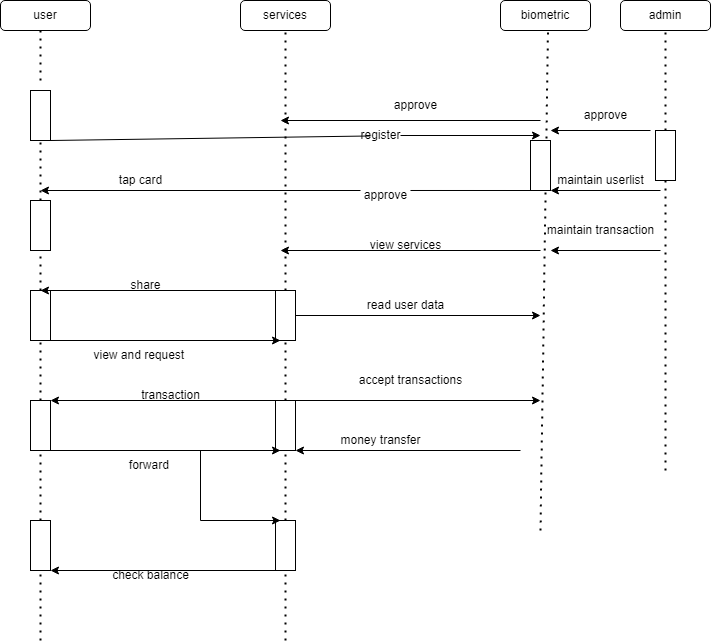

The diagram above was exported from draw.io. Its source (the exported page's mxGraphModel, read from the mxfile embedded in the PNG):
<mxGraphModel dx="880" dy="452" grid="1" gridSize="10" guides="1" tooltips="1" connect="1" arrows="1" fold="1" page="1" pageScale="1" pageWidth="850" pageHeight="1100" math="0" shadow="0">
  <root>
    <mxCell id="0" />
    <mxCell id="1" parent="0" />
    <mxCell id="Yna1Wi5L__CDUb_SoEVF-1" value="user" style="rounded=1;whiteSpace=wrap;html=1;" parent="1" vertex="1">
      <mxGeometry x="60" y="70" width="90" height="30" as="geometry" />
    </mxCell>
    <mxCell id="Yna1Wi5L__CDUb_SoEVF-3" value="services" style="rounded=1;whiteSpace=wrap;html=1;" parent="1" vertex="1">
      <mxGeometry x="300" y="70" width="90" height="30" as="geometry" />
    </mxCell>
    <mxCell id="Yna1Wi5L__CDUb_SoEVF-4" value="biometric" style="rounded=1;whiteSpace=wrap;html=1;" parent="1" vertex="1">
      <mxGeometry x="560" y="70" width="90" height="30" as="geometry" />
    </mxCell>
    <mxCell id="Yna1Wi5L__CDUb_SoEVF-5" value="" style="endArrow=none;dashed=1;html=1;dashPattern=1 3;strokeWidth=2;rounded=0;startArrow=none;" parent="1" edge="1">
      <mxGeometry width="50" height="50" relative="1" as="geometry">
        <mxPoint x="100" y="150" as="sourcePoint" />
        <mxPoint x="100" y="100" as="targetPoint" />
      </mxGeometry>
    </mxCell>
    <mxCell id="Yna1Wi5L__CDUb_SoEVF-8" value="" style="endArrow=none;dashed=1;html=1;dashPattern=1 3;strokeWidth=2;rounded=0;startArrow=none;" parent="1" source="Yna1Wi5L__CDUb_SoEVF-13" edge="1">
      <mxGeometry width="50" height="50" relative="1" as="geometry">
        <mxPoint x="100" y="501" as="sourcePoint" />
        <mxPoint x="100" y="210" as="targetPoint" />
      </mxGeometry>
    </mxCell>
    <mxCell id="Yna1Wi5L__CDUb_SoEVF-9" value="" style="rounded=0;whiteSpace=wrap;html=1;direction=south;" parent="1" vertex="1">
      <mxGeometry x="90" y="160" width="20" height="50" as="geometry" />
    </mxCell>
    <mxCell id="Yna1Wi5L__CDUb_SoEVF-10" value="" style="endArrow=none;dashed=1;html=1;dashPattern=1 3;strokeWidth=2;rounded=0;entryX=0.5;entryY=1;entryDx=0;entryDy=0;startArrow=none;" parent="1" source="Yna1Wi5L__CDUb_SoEVF-27" target="Yna1Wi5L__CDUb_SoEVF-3" edge="1">
      <mxGeometry width="50" height="50" relative="1" as="geometry">
        <mxPoint x="340" y="490" as="sourcePoint" />
        <mxPoint x="450" y="230" as="targetPoint" />
      </mxGeometry>
    </mxCell>
    <mxCell id="Yna1Wi5L__CDUb_SoEVF-12" value="" style="endArrow=none;dashed=1;html=1;dashPattern=1 3;strokeWidth=2;rounded=0;entryX=0.5;entryY=1;entryDx=0;entryDy=0;" parent="1" edge="1">
      <mxGeometry width="50" height="50" relative="1" as="geometry">
        <mxPoint x="600" y="600" as="sourcePoint" />
        <mxPoint x="607.5" y="100" as="targetPoint" />
      </mxGeometry>
    </mxCell>
    <mxCell id="Yna1Wi5L__CDUb_SoEVF-16" value="" style="endArrow=classic;html=1;rounded=0;startArrow=none;" parent="1" edge="1">
      <mxGeometry width="50" height="50" relative="1" as="geometry">
        <mxPoint x="460" y="205" as="sourcePoint" />
        <mxPoint x="600" y="205" as="targetPoint" />
      </mxGeometry>
    </mxCell>
    <mxCell id="Yna1Wi5L__CDUb_SoEVF-17" value="register" style="text;html=1;align=center;verticalAlign=middle;resizable=0;points=[];autosize=1;strokeColor=none;fillColor=none;" parent="1" vertex="1">
      <mxGeometry x="410" y="190" width="60" height="30" as="geometry" />
    </mxCell>
    <mxCell id="Yna1Wi5L__CDUb_SoEVF-18" value="" style="endArrow=none;html=1;rounded=0;exitX=1;exitY=0;exitDx=0;exitDy=0;entryX=0.333;entryY=0.516;entryDx=0;entryDy=0;entryPerimeter=0;" parent="1" source="Yna1Wi5L__CDUb_SoEVF-9" target="Yna1Wi5L__CDUb_SoEVF-17" edge="1">
      <mxGeometry width="50" height="50" relative="1" as="geometry">
        <mxPoint x="110" y="210" as="sourcePoint" />
        <mxPoint x="610" y="210" as="targetPoint" />
      </mxGeometry>
    </mxCell>
    <mxCell id="Yna1Wi5L__CDUb_SoEVF-19" value="" style="rounded=0;whiteSpace=wrap;html=1;direction=south;" parent="1" vertex="1">
      <mxGeometry x="590" y="210" width="20" height="50" as="geometry" />
    </mxCell>
    <mxCell id="Yna1Wi5L__CDUb_SoEVF-21" value="" style="endArrow=classic;html=1;rounded=0;startArrow=none;" parent="1" edge="1">
      <mxGeometry width="50" height="50" relative="1" as="geometry">
        <mxPoint x="420" y="260" as="sourcePoint" />
        <mxPoint x="100" y="260" as="targetPoint" />
      </mxGeometry>
    </mxCell>
    <mxCell id="Yna1Wi5L__CDUb_SoEVF-22" value="approve" style="text;html=1;align=center;verticalAlign=middle;resizable=0;points=[];autosize=1;strokeColor=none;fillColor=none;" parent="1" vertex="1">
      <mxGeometry x="410" y="250" width="70" height="30" as="geometry" />
    </mxCell>
    <mxCell id="Yna1Wi5L__CDUb_SoEVF-23" value="" style="endArrow=none;html=1;rounded=0;exitX=1;exitY=1;exitDx=0;exitDy=0;entryX=0.857;entryY=0.333;entryDx=0;entryDy=0;entryPerimeter=0;" parent="1" source="Yna1Wi5L__CDUb_SoEVF-19" target="Yna1Wi5L__CDUb_SoEVF-22" edge="1">
      <mxGeometry width="50" height="50" relative="1" as="geometry">
        <mxPoint x="590" y="260" as="sourcePoint" />
        <mxPoint x="100" y="260" as="targetPoint" />
      </mxGeometry>
    </mxCell>
    <mxCell id="Yna1Wi5L__CDUb_SoEVF-13" value="" style="rounded=0;whiteSpace=wrap;html=1;direction=south;" parent="1" vertex="1">
      <mxGeometry x="90" y="270" width="20" height="50" as="geometry" />
    </mxCell>
    <mxCell id="Yna1Wi5L__CDUb_SoEVF-25" value="" style="endArrow=none;dashed=1;html=1;dashPattern=1 3;strokeWidth=2;rounded=0;startArrow=none;" parent="1" source="Yna1Wi5L__CDUb_SoEVF-14" target="Yna1Wi5L__CDUb_SoEVF-13" edge="1">
      <mxGeometry width="50" height="50" relative="1" as="geometry">
        <mxPoint x="100" y="501" as="sourcePoint" />
        <mxPoint x="100" y="210" as="targetPoint" />
      </mxGeometry>
    </mxCell>
    <mxCell id="Yna1Wi5L__CDUb_SoEVF-14" value="" style="rounded=0;whiteSpace=wrap;html=1;direction=south;" parent="1" vertex="1">
      <mxGeometry x="90" y="360" width="20" height="50" as="geometry" />
    </mxCell>
    <mxCell id="Yna1Wi5L__CDUb_SoEVF-26" value="" style="endArrow=none;dashed=1;html=1;dashPattern=1 3;strokeWidth=2;rounded=0;startArrow=none;" parent="1" source="Yna1Wi5L__CDUb_SoEVF-42" target="Yna1Wi5L__CDUb_SoEVF-14" edge="1">
      <mxGeometry width="50" height="50" relative="1" as="geometry">
        <mxPoint x="100" y="600" as="sourcePoint" />
        <mxPoint x="100" y="320" as="targetPoint" />
      </mxGeometry>
    </mxCell>
    <mxCell id="Yna1Wi5L__CDUb_SoEVF-29" value="" style="endArrow=classic;html=1;rounded=0;exitX=0;exitY=0;exitDx=0;exitDy=0;" parent="1" source="Yna1Wi5L__CDUb_SoEVF-27" edge="1">
      <mxGeometry width="50" height="50" relative="1" as="geometry">
        <mxPoint x="400" y="280" as="sourcePoint" />
        <mxPoint x="100" y="360" as="targetPoint" />
      </mxGeometry>
    </mxCell>
    <mxCell id="Yna1Wi5L__CDUb_SoEVF-33" value="share" style="text;html=1;align=center;verticalAlign=middle;resizable=0;points=[];autosize=1;strokeColor=none;fillColor=none;" parent="1" vertex="1">
      <mxGeometry x="180" y="340" width="50" height="30" as="geometry" />
    </mxCell>
    <mxCell id="Yna1Wi5L__CDUb_SoEVF-27" value="" style="rounded=0;whiteSpace=wrap;html=1;direction=south;" parent="1" vertex="1">
      <mxGeometry x="335" y="360" width="20" height="50" as="geometry" />
    </mxCell>
    <mxCell id="Yna1Wi5L__CDUb_SoEVF-36" value="" style="endArrow=classic;html=1;rounded=0;exitX=1;exitY=0;exitDx=0;exitDy=0;" parent="1" source="Yna1Wi5L__CDUb_SoEVF-14" edge="1">
      <mxGeometry width="50" height="50" relative="1" as="geometry">
        <mxPoint x="400" y="280" as="sourcePoint" />
        <mxPoint x="340" y="410" as="targetPoint" />
      </mxGeometry>
    </mxCell>
    <mxCell id="Yna1Wi5L__CDUb_SoEVF-37" value="view and request&amp;nbsp;" style="text;html=1;align=center;verticalAlign=middle;resizable=0;points=[];autosize=1;strokeColor=none;fillColor=none;" parent="1" vertex="1">
      <mxGeometry x="140" y="410" width="120" height="30" as="geometry" />
    </mxCell>
    <mxCell id="Yna1Wi5L__CDUb_SoEVF-41" value="" style="endArrow=none;dashed=1;html=1;dashPattern=1 3;strokeWidth=2;rounded=0;entryX=1;entryY=0.5;entryDx=0;entryDy=0;startArrow=none;" parent="1" source="Yna1Wi5L__CDUb_SoEVF-45" target="Yna1Wi5L__CDUb_SoEVF-27" edge="1">
      <mxGeometry x="-0.8" y="-92" width="50" height="50" relative="1" as="geometry">
        <mxPoint x="345" y="640" as="sourcePoint" />
        <mxPoint x="350" y="450" as="targetPoint" />
        <mxPoint as="offset" />
      </mxGeometry>
    </mxCell>
    <mxCell id="Yna1Wi5L__CDUb_SoEVF-42" value="" style="rounded=0;whiteSpace=wrap;html=1;direction=south;" parent="1" vertex="1">
      <mxGeometry x="90" y="470" width="20" height="50" as="geometry" />
    </mxCell>
    <mxCell id="Yna1Wi5L__CDUb_SoEVF-43" value="" style="endArrow=none;dashed=1;html=1;dashPattern=1 3;strokeWidth=2;rounded=0;startArrow=none;" parent="1" source="Yna1Wi5L__CDUb_SoEVF-51" target="Yna1Wi5L__CDUb_SoEVF-42" edge="1">
      <mxGeometry width="50" height="50" relative="1" as="geometry">
        <mxPoint x="100" y="710" as="sourcePoint" />
        <mxPoint x="100" y="410" as="targetPoint" />
      </mxGeometry>
    </mxCell>
    <mxCell id="Yna1Wi5L__CDUb_SoEVF-44" value="" style="endArrow=classic;html=1;rounded=0;entryX=0;entryY=0;entryDx=0;entryDy=0;" parent="1" target="Yna1Wi5L__CDUb_SoEVF-42" edge="1">
      <mxGeometry width="50" height="50" relative="1" as="geometry">
        <mxPoint x="345" y="470" as="sourcePoint" />
        <mxPoint x="350" y="470" as="targetPoint" />
      </mxGeometry>
    </mxCell>
    <mxCell id="Yna1Wi5L__CDUb_SoEVF-45" value="" style="rounded=0;whiteSpace=wrap;html=1;direction=south;" parent="1" vertex="1">
      <mxGeometry x="335" y="470" width="20" height="50" as="geometry" />
    </mxCell>
    <mxCell id="Yna1Wi5L__CDUb_SoEVF-46" value="" style="endArrow=none;dashed=1;html=1;dashPattern=1 3;strokeWidth=2;rounded=0;entryX=1;entryY=0.5;entryDx=0;entryDy=0;startArrow=none;" parent="1" source="Yna1Wi5L__CDUb_SoEVF-53" target="Yna1Wi5L__CDUb_SoEVF-45" edge="1">
      <mxGeometry x="-0.8" y="-92" width="50" height="50" relative="1" as="geometry">
        <mxPoint x="345" y="710" as="sourcePoint" />
        <mxPoint x="345" y="410" as="targetPoint" />
        <mxPoint as="offset" />
      </mxGeometry>
    </mxCell>
    <mxCell id="Yna1Wi5L__CDUb_SoEVF-47" value="transaction" style="text;html=1;align=center;verticalAlign=middle;resizable=0;points=[];autosize=1;strokeColor=none;fillColor=none;" parent="1" vertex="1">
      <mxGeometry x="190" y="450" width="80" height="30" as="geometry" />
    </mxCell>
    <mxCell id="Yna1Wi5L__CDUb_SoEVF-49" value="" style="endArrow=classic;html=1;rounded=0;exitX=1;exitY=0;exitDx=0;exitDy=0;entryX=1;entryY=0.75;entryDx=0;entryDy=0;" parent="1" source="Yna1Wi5L__CDUb_SoEVF-42" target="Yna1Wi5L__CDUb_SoEVF-45" edge="1">
      <mxGeometry width="50" height="50" relative="1" as="geometry">
        <mxPoint x="400" y="480" as="sourcePoint" />
        <mxPoint x="450" y="430" as="targetPoint" />
      </mxGeometry>
    </mxCell>
    <mxCell id="Yna1Wi5L__CDUb_SoEVF-50" value="forward&amp;nbsp;" style="text;html=1;align=center;verticalAlign=middle;resizable=0;points=[];autosize=1;strokeColor=none;fillColor=none;" parent="1" vertex="1">
      <mxGeometry x="175" y="520" width="70" height="30" as="geometry" />
    </mxCell>
    <mxCell id="Yna1Wi5L__CDUb_SoEVF-51" value="" style="rounded=0;whiteSpace=wrap;html=1;direction=south;" parent="1" vertex="1">
      <mxGeometry x="90" y="590" width="20" height="50" as="geometry" />
    </mxCell>
    <mxCell id="Yna1Wi5L__CDUb_SoEVF-52" value="" style="endArrow=none;dashed=1;html=1;dashPattern=1 3;strokeWidth=2;rounded=0;" parent="1" target="Yna1Wi5L__CDUb_SoEVF-51" edge="1">
      <mxGeometry width="50" height="50" relative="1" as="geometry">
        <mxPoint x="100" y="710" as="sourcePoint" />
        <mxPoint x="100" y="520" as="targetPoint" />
      </mxGeometry>
    </mxCell>
    <mxCell id="Yna1Wi5L__CDUb_SoEVF-53" value="" style="rounded=0;whiteSpace=wrap;html=1;direction=south;" parent="1" vertex="1">
      <mxGeometry x="335" y="590" width="20" height="50" as="geometry" />
    </mxCell>
    <mxCell id="Yna1Wi5L__CDUb_SoEVF-54" value="" style="endArrow=none;dashed=1;html=1;dashPattern=1 3;strokeWidth=2;rounded=0;entryX=1;entryY=0.5;entryDx=0;entryDy=0;" parent="1" target="Yna1Wi5L__CDUb_SoEVF-53" edge="1">
      <mxGeometry x="-0.8" y="-92" width="50" height="50" relative="1" as="geometry">
        <mxPoint x="345" y="710" as="sourcePoint" />
        <mxPoint x="345" y="520" as="targetPoint" />
        <mxPoint as="offset" />
      </mxGeometry>
    </mxCell>
    <mxCell id="Yna1Wi5L__CDUb_SoEVF-57" value="" style="endArrow=classic;html=1;rounded=0;exitX=1;exitY=1;exitDx=0;exitDy=0;entryX=1;entryY=0;entryDx=0;entryDy=0;" parent="1" source="Yna1Wi5L__CDUb_SoEVF-53" target="Yna1Wi5L__CDUb_SoEVF-51" edge="1">
      <mxGeometry width="50" height="50" relative="1" as="geometry">
        <mxPoint x="400" y="680" as="sourcePoint" />
        <mxPoint x="150" y="740" as="targetPoint" />
      </mxGeometry>
    </mxCell>
    <mxCell id="Yna1Wi5L__CDUb_SoEVF-58" value="check balance" style="text;html=1;align=center;verticalAlign=middle;resizable=0;points=[];autosize=1;strokeColor=none;fillColor=none;" parent="1" vertex="1">
      <mxGeometry x="160" y="630" width="100" height="30" as="geometry" />
    </mxCell>
    <mxCell id="Yna1Wi5L__CDUb_SoEVF-59" value="" style="endArrow=classic;html=1;rounded=0;" parent="1" edge="1">
      <mxGeometry width="50" height="50" relative="1" as="geometry">
        <mxPoint x="600" y="320" as="sourcePoint" />
        <mxPoint x="340" y="320" as="targetPoint" />
      </mxGeometry>
    </mxCell>
    <mxCell id="Yna1Wi5L__CDUb_SoEVF-60" value="view services" style="text;html=1;align=center;verticalAlign=middle;resizable=0;points=[];autosize=1;strokeColor=none;fillColor=none;" parent="1" vertex="1">
      <mxGeometry x="420" y="300" width="90" height="30" as="geometry" />
    </mxCell>
    <mxCell id="Yna1Wi5L__CDUb_SoEVF-61" value="" style="endArrow=none;html=1;rounded=0;entryX=1;entryY=0.5;entryDx=0;entryDy=0;" parent="1" target="Yna1Wi5L__CDUb_SoEVF-45" edge="1">
      <mxGeometry width="50" height="50" relative="1" as="geometry">
        <mxPoint x="290" y="520" as="sourcePoint" />
        <mxPoint x="450" y="530" as="targetPoint" />
      </mxGeometry>
    </mxCell>
    <mxCell id="Yna1Wi5L__CDUb_SoEVF-62" value="" style="endArrow=none;html=1;rounded=0;" parent="1" edge="1">
      <mxGeometry width="50" height="50" relative="1" as="geometry">
        <mxPoint x="260" y="590" as="sourcePoint" />
        <mxPoint x="260" y="520" as="targetPoint" />
      </mxGeometry>
    </mxCell>
    <mxCell id="Yna1Wi5L__CDUb_SoEVF-66" value="" style="endArrow=classic;html=1;rounded=0;entryX=0;entryY=0.75;entryDx=0;entryDy=0;" parent="1" target="Yna1Wi5L__CDUb_SoEVF-53" edge="1">
      <mxGeometry width="50" height="50" relative="1" as="geometry">
        <mxPoint x="260" y="590" as="sourcePoint" />
        <mxPoint x="450" y="530" as="targetPoint" />
      </mxGeometry>
    </mxCell>
    <mxCell id="-hsofxOyv9URYrNsv9OH-1" value="admin" style="rounded=1;whiteSpace=wrap;html=1;" parent="1" vertex="1">
      <mxGeometry x="680" y="70" width="90" height="30" as="geometry" />
    </mxCell>
    <mxCell id="-hsofxOyv9URYrNsv9OH-2" value="" style="endArrow=none;dashed=1;html=1;dashPattern=1 3;strokeWidth=2;rounded=0;entryX=0.5;entryY=1;entryDx=0;entryDy=0;startArrow=none;" parent="1" source="-hsofxOyv9URYrNsv9OH-4" target="-hsofxOyv9URYrNsv9OH-1" edge="1">
      <mxGeometry width="50" height="50" relative="1" as="geometry">
        <mxPoint x="730" y="491" as="sourcePoint" />
        <mxPoint x="450" y="210" as="targetPoint" />
      </mxGeometry>
    </mxCell>
    <mxCell id="-hsofxOyv9URYrNsv9OH-4" value="" style="rounded=0;whiteSpace=wrap;html=1;direction=south;" parent="1" vertex="1">
      <mxGeometry x="715" y="200" width="20" height="50" as="geometry" />
    </mxCell>
    <mxCell id="-hsofxOyv9URYrNsv9OH-10" value="" style="endArrow=none;dashed=1;html=1;dashPattern=1 3;strokeWidth=2;rounded=0;entryX=1;entryY=0.5;entryDx=0;entryDy=0;" parent="1" target="-hsofxOyv9URYrNsv9OH-4" edge="1">
      <mxGeometry width="50" height="50" relative="1" as="geometry">
        <mxPoint x="725" y="540" as="sourcePoint" />
        <mxPoint x="450" y="280" as="targetPoint" />
      </mxGeometry>
    </mxCell>
    <mxCell id="-hsofxOyv9URYrNsv9OH-12" value="" style="endArrow=classic;html=1;rounded=0;" parent="1" edge="1">
      <mxGeometry width="50" height="50" relative="1" as="geometry">
        <mxPoint x="710" y="200" as="sourcePoint" />
        <mxPoint x="610" y="200" as="targetPoint" />
      </mxGeometry>
    </mxCell>
    <mxCell id="-hsofxOyv9URYrNsv9OH-13" value="" style="endArrow=classic;html=1;rounded=0;entryX=1;entryY=0;entryDx=0;entryDy=0;" parent="1" target="Yna1Wi5L__CDUb_SoEVF-19" edge="1">
      <mxGeometry width="50" height="50" relative="1" as="geometry">
        <mxPoint x="720" y="260" as="sourcePoint" />
        <mxPoint x="450" y="180" as="targetPoint" />
      </mxGeometry>
    </mxCell>
    <mxCell id="-hsofxOyv9URYrNsv9OH-14" value="approve" style="text;html=1;align=center;verticalAlign=middle;resizable=0;points=[];autosize=1;strokeColor=none;fillColor=none;" parent="1" vertex="1">
      <mxGeometry x="630" y="170" width="70" height="30" as="geometry" />
    </mxCell>
    <mxCell id="-hsofxOyv9URYrNsv9OH-15" value="" style="endArrow=classic;html=1;rounded=0;" parent="1" edge="1">
      <mxGeometry width="50" height="50" relative="1" as="geometry">
        <mxPoint x="600" y="190" as="sourcePoint" />
        <mxPoint x="340" y="190" as="targetPoint" />
      </mxGeometry>
    </mxCell>
    <mxCell id="-hsofxOyv9URYrNsv9OH-16" value="approve" style="text;html=1;align=center;verticalAlign=middle;resizable=0;points=[];autosize=1;strokeColor=none;fillColor=none;" parent="1" vertex="1">
      <mxGeometry x="440" y="160" width="70" height="30" as="geometry" />
    </mxCell>
    <mxCell id="-hsofxOyv9URYrNsv9OH-17" value="tap card" style="text;html=1;align=center;verticalAlign=middle;resizable=0;points=[];autosize=1;strokeColor=none;fillColor=none;" parent="1" vertex="1">
      <mxGeometry x="165" y="235" width="70" height="30" as="geometry" />
    </mxCell>
    <mxCell id="-hsofxOyv9URYrNsv9OH-18" value="" style="endArrow=classic;html=1;rounded=0;exitX=0.5;exitY=0;exitDx=0;exitDy=0;" parent="1" source="Yna1Wi5L__CDUb_SoEVF-27" edge="1">
      <mxGeometry width="50" height="50" relative="1" as="geometry">
        <mxPoint x="400" y="330" as="sourcePoint" />
        <mxPoint x="600" y="385" as="targetPoint" />
      </mxGeometry>
    </mxCell>
    <mxCell id="-hsofxOyv9URYrNsv9OH-19" value="read user data" style="text;html=1;align=center;verticalAlign=middle;resizable=0;points=[];autosize=1;strokeColor=none;fillColor=none;" parent="1" vertex="1">
      <mxGeometry x="415" y="360" width="100" height="30" as="geometry" />
    </mxCell>
    <mxCell id="6bko2D1Vd8nahm8MpWuY-1" value="" style="endArrow=classic;html=1;rounded=0;exitX=0.5;exitY=0;exitDx=0;exitDy=0;" parent="1" edge="1">
      <mxGeometry width="50" height="50" relative="1" as="geometry">
        <mxPoint x="355" y="470" as="sourcePoint" />
        <mxPoint x="600" y="470" as="targetPoint" />
      </mxGeometry>
    </mxCell>
    <mxCell id="6bko2D1Vd8nahm8MpWuY-2" value="accept transactions" style="text;html=1;align=center;verticalAlign=middle;resizable=0;points=[];autosize=1;strokeColor=none;fillColor=none;" parent="1" vertex="1">
      <mxGeometry x="405" y="435" width="130" height="30" as="geometry" />
    </mxCell>
    <mxCell id="6bko2D1Vd8nahm8MpWuY-4" value="" style="endArrow=classic;html=1;rounded=0;exitX=1;exitY=1;exitDx=0;exitDy=0;entryX=1;entryY=0;entryDx=0;entryDy=0;" parent="1" edge="1">
      <mxGeometry width="50" height="50" relative="1" as="geometry">
        <mxPoint x="580" y="520" as="sourcePoint" />
        <mxPoint x="355" y="520" as="targetPoint" />
      </mxGeometry>
    </mxCell>
    <mxCell id="6bko2D1Vd8nahm8MpWuY-5" value="money transfer" style="text;html=1;align=center;verticalAlign=middle;resizable=0;points=[];autosize=1;strokeColor=none;fillColor=none;" parent="1" vertex="1">
      <mxGeometry x="390" y="495" width="100" height="30" as="geometry" />
    </mxCell>
    <mxCell id="6bko2D1Vd8nahm8MpWuY-6" value="maintain userlist" style="text;html=1;align=center;verticalAlign=middle;resizable=0;points=[];autosize=1;strokeColor=none;fillColor=none;" parent="1" vertex="1">
      <mxGeometry x="605" y="235" width="110" height="30" as="geometry" />
    </mxCell>
    <mxCell id="6bko2D1Vd8nahm8MpWuY-7" value="" style="endArrow=classic;html=1;rounded=0;entryX=1;entryY=0;entryDx=0;entryDy=0;" parent="1" edge="1">
      <mxGeometry width="50" height="50" relative="1" as="geometry">
        <mxPoint x="720" y="320" as="sourcePoint" />
        <mxPoint x="610" y="320" as="targetPoint" />
      </mxGeometry>
    </mxCell>
    <mxCell id="6bko2D1Vd8nahm8MpWuY-8" value="maintain transaction" style="text;html=1;align=center;verticalAlign=middle;resizable=0;points=[];autosize=1;strokeColor=none;fillColor=none;" parent="1" vertex="1">
      <mxGeometry x="595" y="285" width="130" height="30" as="geometry" />
    </mxCell>
  </root>
</mxGraphModel>